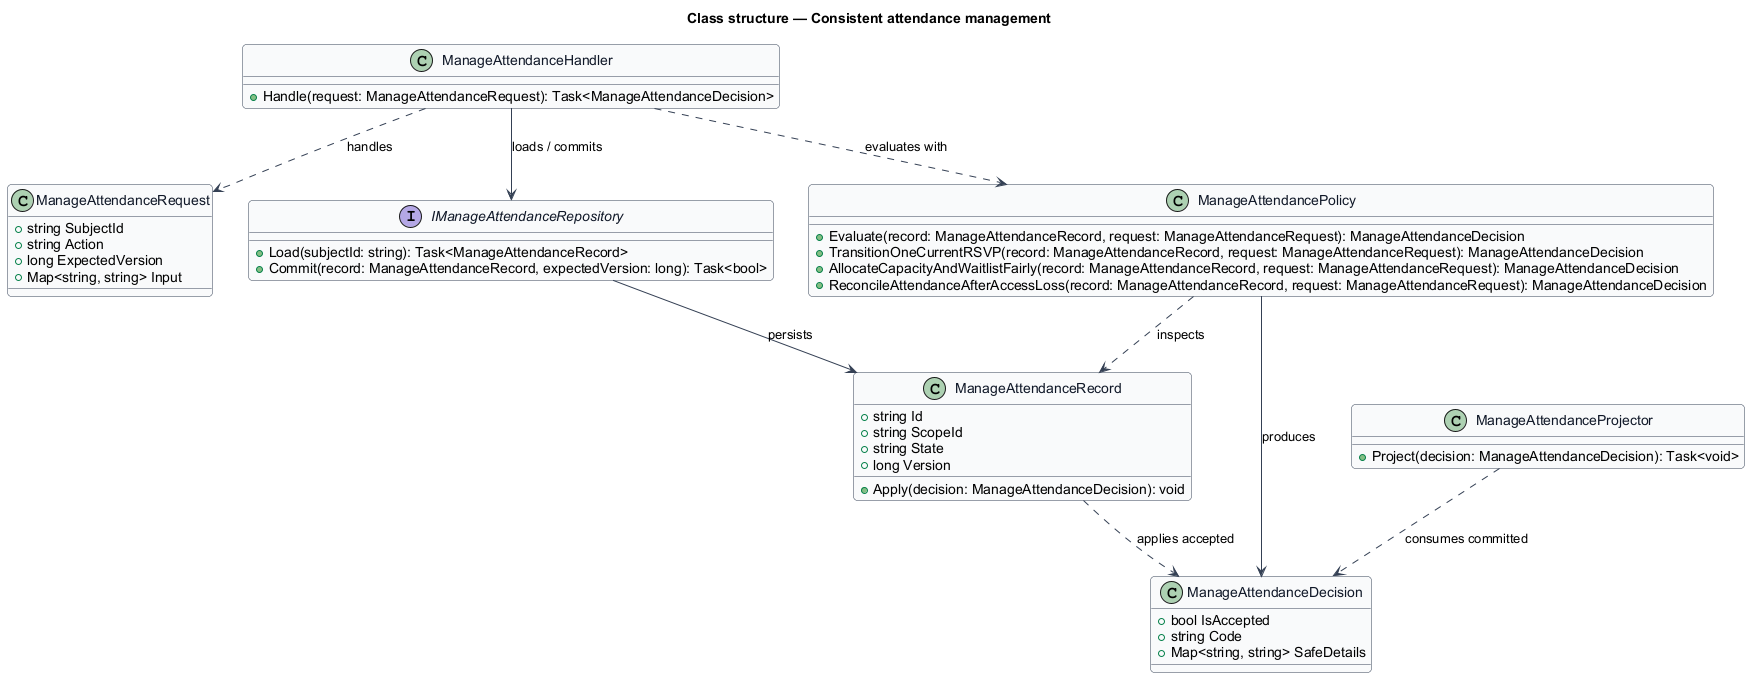

The diagram above was rendered by PlantUML. Its source (embedded in the PNG):
@startuml
skinparam backgroundColor #FFFFFF
skinparam shadowing false
skinparam roundcorner 8
skinparam defaultFontName Arial
skinparam ArrowColor #344054
skinparam class {
  BorderColor #344054
  FontColor #101828
  BackgroundColor #F9FAFB
}
title Class structure — Consistent attendance management

class ManageAttendanceRequest {
  +string SubjectId
  +string Action
  +long ExpectedVersion
  +Map<string, string> Input
}

class ManageAttendanceDecision {
  +bool IsAccepted
  +string Code
  +Map<string, string> SafeDetails
}

class ManageAttendanceRecord {
  +string Id
  +string ScopeId
  +string State
  +long Version
  +Apply(decision: ManageAttendanceDecision): void
}

interface IManageAttendanceRepository {
  +Load(subjectId: string): Task<ManageAttendanceRecord>
  +Commit(record: ManageAttendanceRecord, expectedVersion: long): Task<bool>
}

class ManageAttendancePolicy {
  +Evaluate(record: ManageAttendanceRecord, request: ManageAttendanceRequest): ManageAttendanceDecision
  +TransitionOneCurrentRSVP(record: ManageAttendanceRecord, request: ManageAttendanceRequest): ManageAttendanceDecision
  +AllocateCapacityAndWaitlistFairly(record: ManageAttendanceRecord, request: ManageAttendanceRequest): ManageAttendanceDecision
  +ReconcileAttendanceAfterAccessLoss(record: ManageAttendanceRecord, request: ManageAttendanceRequest): ManageAttendanceDecision
}

class ManageAttendanceHandler {
  +Handle(request: ManageAttendanceRequest): Task<ManageAttendanceDecision>
}

class ManageAttendanceProjector {
  +Project(decision: ManageAttendanceDecision): Task<void>
}

ManageAttendanceHandler ..> ManageAttendanceRequest : handles
ManageAttendanceHandler ..> ManageAttendancePolicy : evaluates with
ManageAttendanceHandler --> IManageAttendanceRepository : loads / commits
IManageAttendanceRepository --> ManageAttendanceRecord : persists
ManageAttendancePolicy ..> ManageAttendanceRecord : inspects
ManageAttendancePolicy --> ManageAttendanceDecision : produces
ManageAttendanceRecord ..> ManageAttendanceDecision : applies accepted
ManageAttendanceProjector ..> ManageAttendanceDecision : consumes committed
@enduml